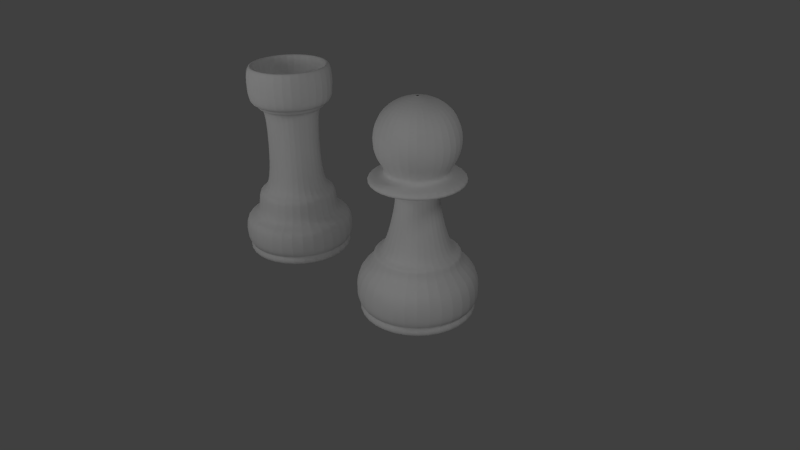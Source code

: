 # Source: Chess.blend  (saved by Blender 2.56.0; exported with 4.5.12 LTS)
import bpy
from mathutils import Matrix  # noqa: F401  (used for matrix-valued properties, if any)

bpy.ops.wm.read_factory_settings(use_empty=True)
scene = bpy.context.scene
scene.name = 'Scene'

# ---- collections
col_collection_1 = bpy.data.collections.new('Collection 1'); scene.collection.children.link(col_collection_1)

# ---- materials (node trees are filled in below, after node groups)
mat_glass = bpy.data.materials.new('Glass')
mat_glass.alpha_threshold = 0.0
mat_glass.use_transparent_shadow = False
mat_glass.roughness = 0.5
mat_glass.specular_intensity = 1.0
mat_glass.line_color = (0.0, 0.0, 0.0, 0.3158)

# ---- material node trees

# ---- world
world_world = bpy.data.worlds.new('World'); scene.world = world_world
world_world.color = (0.05088, 0.05088, 0.05088)
world_world.use_sun_shadow = False
world_world.sun_shadow_jitter_overblur = 0.0
world_world.cycles.sampling_method = 'MANUAL'
world_world.cycles.sample_map_resolution = 256

# ---- cameras
cam_camera = bpy.data.cameras.new('Camera')
cam_camera.clip_end = 100.0
cam_camera.lens = 35.0
cam_camera.ortho_scale = 7.314
cam_camera.dof.focus_distance = 0.0
cam_camera.dof.aperture_fstop = 128.0

# ---- lights
light_lamp_002 = bpy.data.lights.new('Lamp.002', 'POINT')
light_lamp_002.transmission_factor = 0.0
light_lamp_002.cutoff_distance = 30.0
light_lamp_002.energy = 100.0
light_lamp_002.shadow_buffer_clip_start = 1.001
light_lamp_002.shadow_soft_size = 1.0
light_lamp_002.shadow_maximum_resolution = 0.006
light_lamp_002.use_absolute_resolution = True
light_lamp_002.cycles.use_multiple_importance_sampling = False
light_lamp_001 = bpy.data.lights.new('Lamp.001', 'POINT')
light_lamp_001.transmission_factor = 0.0
light_lamp_001.cutoff_distance = 30.0
light_lamp_001.energy = 100.0
light_lamp_001.shadow_buffer_clip_start = 1.001
light_lamp_001.shadow_soft_size = 1.0
light_lamp_001.shadow_maximum_resolution = 0.006
light_lamp_001.use_absolute_resolution = True
light_lamp_001.cycles.use_multiple_importance_sampling = False
light_lamp = bpy.data.lights.new('Lamp', 'POINT')
light_lamp.transmission_factor = 0.0
light_lamp.cutoff_distance = 30.0
light_lamp.energy = 100.0
light_lamp.shadow_buffer_clip_start = 1.001
light_lamp.shadow_soft_size = 1.0
light_lamp.shadow_maximum_resolution = 0.006
light_lamp.use_absolute_resolution = True
light_lamp.cycles.use_multiple_importance_sampling = False

# ---- curves / text
cu_rookcurve = bpy.data.curves.new('RookCurve', 'CURVE')
cu_rookcurve.dimensions = '2D'
_sp = cu_rookcurve.splines.new('NURBS'); _sp.points.add(17)
_sp.points.foreach_set('co', [-0.01374, 1.935, 0.0, 1.0, -0.3503, 1.928, 0.0, 1.0, -0.3626, 2.237, 0.0, 1.0, -0.4728, 2.243, 0.0, 1.0, -0.4728, 1.818, 0.0, 1.0, -0.3809, 1.812, 0.0, 1.0, -0.3687, 1.744, 0.0, 1.0, -0.2829, 1.763, 0.0, 1.0, -0.2861, 0.9706, 0.0, 1.0, -0.3613, 0.7676, 0.0, 1.0, -0.4514, 0.7676, 0.0, 1.0, -0.4439, 0.4679, 0.0, 1.0, -0.6242, 0.4809, 0.0, 1.0, -0.6248, 0.1722, 0.0, 1.0, -0.5566, 0.1503, 0.0, 1.0, -0.6168, 0.08274, 0.0, 1.0, -0.534, 0.007523, 0.0, 1.0, -0.01496, 0.0, 0.0, 1.0])
_sp.order_v = 0
_sp.use_endpoint_u = True
cu_rookcurve.materials.append(mat_glass)
cu_rookcurve.use_path_clamp = True
cu_rookcurve.bevel_resolution = 0
cu_rookcurve.fill_mode = 'BOTH'
cu_pawncurve = bpy.data.curves.new('PawnCurve', 'CURVE')
cu_pawncurve.dimensions = '2D'
_sp = cu_pawncurve.splines.new('NURBS'); _sp.points.add(19)
_sp.points.foreach_set('co', [-0.01261, 2.299, 0.0, 1.0, -0.273, 2.261, 0.0, 1.0, -0.4487, 2.007, 0.0, 1.0, -0.4146, 1.711, 0.0, 1.0, -0.2722, 1.55, 0.0, 1.0, -0.4189, 1.53, 0.0, 1.0, -0.4943, 1.497, 0.0, 1.0, -0.4781, 1.438, 0.0, 1.0, -0.2192, 1.438, 0.0, 1.0, -0.2109, 1.248, 0.0, 1.0, -0.2861, 0.9092, 0.0, 1.0, -0.3613, 0.7063, 0.0, 1.0, -0.4514, 0.7063, 0.0, 1.0, -0.4439, 0.6086, 0.0, 1.0, -0.6242, 0.4809, 0.0, 1.0, -0.6248, 0.1722, 0.0, 1.0, -0.5566, 0.1503, 0.0, 1.0, -0.6168, 0.08274, 0.0, 1.0, -0.534, 0.007523, 0.0, 1.0, -0.01496, 0.0, 0.0, 1.0])
_sp.order_v = 0
_sp.use_endpoint_u = True
cu_pawncurve.materials.append(mat_glass)
cu_pawncurve.use_path_clamp = True
cu_pawncurve.bevel_resolution = 0
cu_pawncurve.fill_mode = 'BOTH'

# ---- objects
ob_rook = bpy.data.objects.new('Rook', cu_rookcurve)
ob_lamp_002 = bpy.data.objects.new('Lamp.002', light_lamp_002)
ob_lamp_001 = bpy.data.objects.new('Lamp.001', light_lamp_001)
ob_pawn = bpy.data.objects.new('Pawn', cu_pawncurve)
ob_lamp = bpy.data.objects.new('Lamp', light_lamp)
ob_camera = bpy.data.objects.new('Camera', cam_camera)

# ---- transforms, parenting, visibility, modifiers, constraints
ob_rook.location = (-1.99, 0.01955, -0.01418)
ob_rook.rotation_euler = (1.571, 0.0, 0.0)
ob_rook.empty_display_type = 'ARROWS'
ob_rook.lineart.crease_threshold = 0.0
_m = ob_rook.modifiers.new('Screw', 'SCREW')
_m.render_steps = 32
_m.axis = 'Y'
_m.merge_threshold = 0.0
_m.use_smooth_shade = False
ob_lamp_002.location = (2.767, -4.215, 2.046)
ob_lamp_002.rotation_euler = (0.6503, 0.05522, 1.866)
ob_lamp_002.lock_rotations_4d = False
ob_lamp_002.empty_display_type = 'ARROWS'
ob_lamp_002.color = (0.0, 0.0, 0.0, 0.0)
ob_lamp_002.lineart.crease_threshold = 0.0
ob_lamp_001.location = (-3.385, -4.127, 3.235)
ob_lamp_001.rotation_euler = (0.6503, 0.05522, 1.866)
ob_lamp_001.lock_rotations_4d = False
ob_lamp_001.empty_display_type = 'ARROWS'
ob_lamp_001.color = (0.0, 0.0, 0.0, 0.0)
ob_lamp_001.lineart.crease_threshold = 0.0
ob_pawn.location = (0.01042, 0.01955, -0.01418)
ob_pawn.rotation_euler = (1.571, 0.0, 0.0)
ob_pawn.empty_display_type = 'ARROWS'
ob_pawn.lineart.crease_threshold = 0.0
_m = ob_pawn.modifiers.new('Screw', 'SCREW')
_m.render_steps = 32
_m.axis = 'Y'
_m.merge_threshold = 0.0
_m.use_smooth_shade = False
ob_lamp.location = (4.076, 1.005, 5.904)
ob_lamp.rotation_euler = (0.6503, 0.05522, 1.866)
ob_lamp.lock_rotations_4d = False
ob_lamp.empty_display_type = 'ARROWS'
ob_lamp.color = (0.0, 0.0, 0.0, 0.0)
ob_lamp.lineart.crease_threshold = 0.0
ob_camera.location = (4.918, -4.795, 4.388)
ob_camera.rotation_euler = (1.109, 0.01082, 0.8149)
ob_camera.lock_rotations_4d = False
ob_camera.empty_display_type = 'ARROWS'
ob_camera.color = (0.0, 0.0, 0.0, 0.0)
ob_camera.display_type = 'WIRE'
ob_camera.lineart.crease_threshold = 0.0

# ---- collection membership
col_collection_1.objects.link(ob_rook)
col_collection_1.objects.link(ob_lamp_002)
col_collection_1.objects.link(ob_lamp_001)
col_collection_1.objects.link(ob_pawn)
col_collection_1.objects.link(ob_lamp)
col_collection_1.objects.link(ob_camera)

# ---- scene / render settings (as saved in the file)
scene.camera = ob_camera
scene.frame_start = 1; scene.frame_end = 250; scene.frame_set(1)
scene.render.engine = 'BLENDER_EEVEE_NEXT'
scene.render.image_settings.color_mode = 'RGB'
scene.render.image_settings.compression = 90
scene.render.resolution_percentage = 50
scene.render.dither_intensity = 0.0
scene.render.bake_margin = 2
scene.render.bake_bias = 0.0
scene.cycles.use_denoising = False
scene.cycles.samples = 10
scene.cycles.sampling_pattern = 'TABULATED_SOBOL'
scene.cycles.light_sampling_threshold = 0.0
scene.cycles.use_adaptive_sampling = False
scene.cycles.use_light_tree = False
scene.cycles.blur_glossy = 0.0
scene.cycles.volume_bounces = 1
scene.cycles.pixel_filter_type = 'GAUSSIAN'
scene.cycles.sample_clamp_indirect = 0.0
scene.view_settings.view_transform = 'Standard'
bpy.context.view_layer.update()

